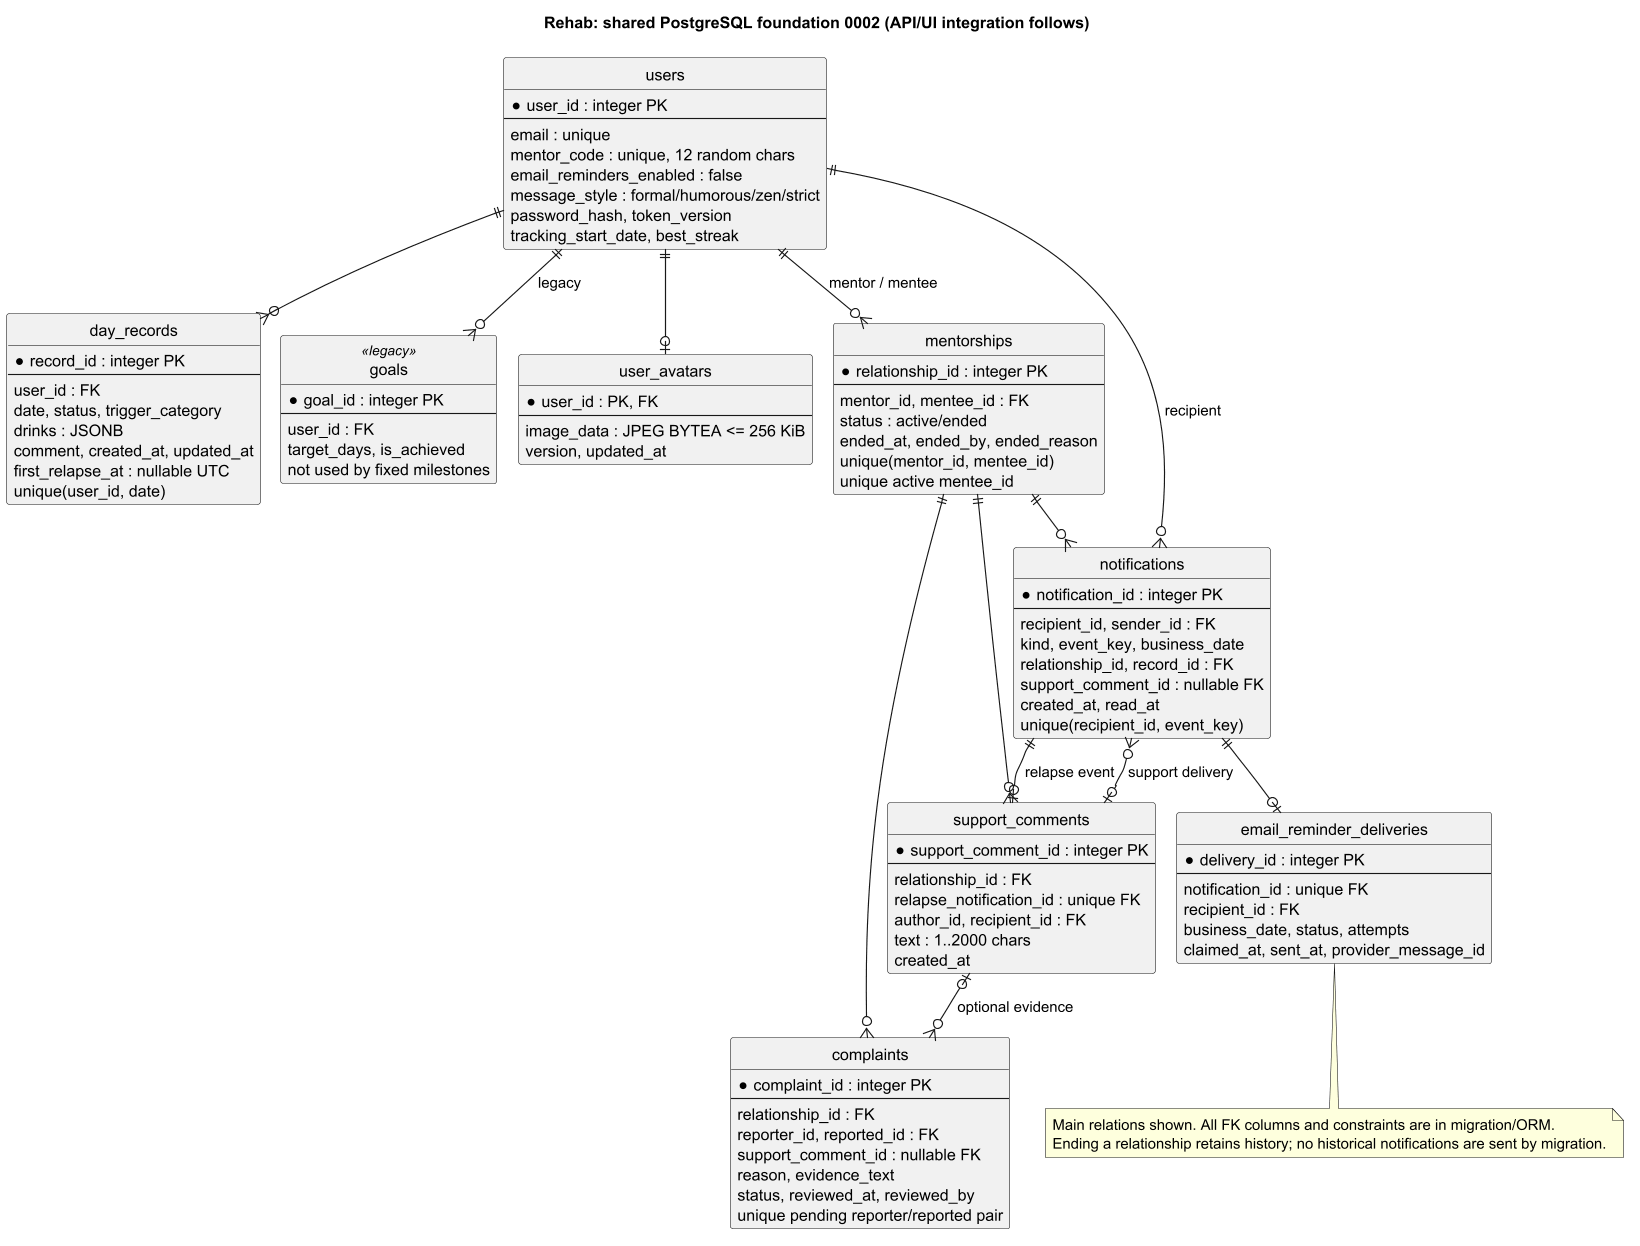

The diagram above was rendered by PlantUML. Its source (embedded in the PNG):
@startuml
!pragma layout smetana
title Rehab: shared PostgreSQL foundation 0002 (API/UI integration follows)
hide circle
skinparam linetype ortho
skinparam dpi 110
entity users {
  * user_id : integer PK
  --
  email : unique
  mentor_code : unique, 12 random chars
  email_reminders_enabled : false
  message_style : formal/humorous/zen/strict
  password_hash, token_version
  tracking_start_date, best_streak
}
entity day_records {
  * record_id : integer PK
  --
  user_id : FK
  date, status, trigger_category
  drinks : JSONB
  comment, created_at, updated_at
  first_relapse_at : nullable UTC
  unique(user_id, date)
}
entity goals <<legacy>> {
  * goal_id : integer PK
  --
  user_id : FK
  target_days, is_achieved
  not used by fixed milestones
}
entity user_avatars {
  * user_id : PK, FK
  --
  image_data : JPEG BYTEA <= 256 KiB
  version, updated_at
}
entity mentorships {
  * relationship_id : integer PK
  --
  mentor_id, mentee_id : FK
  status : active/ended
  ended_at, ended_by, ended_reason
  unique(mentor_id, mentee_id)
  unique active mentee_id
}
entity notifications {
  * notification_id : integer PK
  --
  recipient_id, sender_id : FK
  kind, event_key, business_date
  relationship_id, record_id : FK
  support_comment_id : nullable FK
  created_at, read_at
  unique(recipient_id, event_key)
}
entity support_comments {
  * support_comment_id : integer PK
  --
  relationship_id : FK
  relapse_notification_id : unique FK
  author_id, recipient_id : FK
  text : 1..2000 chars
  created_at
}
entity complaints {
  * complaint_id : integer PK
  --
  relationship_id : FK
  reporter_id, reported_id : FK
  support_comment_id : nullable FK
  reason, evidence_text
  status, reviewed_at, reviewed_by
  unique pending reporter/reported pair
}
entity email_reminder_deliveries {
  * delivery_id : integer PK
  --
  notification_id : unique FK
  recipient_id : FK
  business_date, status, attempts
  claimed_at, sent_at, provider_message_id
}
users ||--o{ day_records
users ||--o{ goals : legacy
users ||--o| user_avatars
users ||--o{ mentorships : mentor / mentee
users ||--o{ notifications : recipient
mentorships ||--o{ notifications
mentorships ||--o{ support_comments
mentorships ||--o{ complaints
notifications ||--o| support_comments : relapse event
support_comments |o--o{ notifications : support delivery
support_comments |o--o{ complaints : optional evidence
notifications ||--o| email_reminder_deliveries
note bottom
Main relations shown. All FK columns and constraints are in migration/ORM.
Ending a relationship retains history; no historical notifications are sent by migration.
end note
@enduml